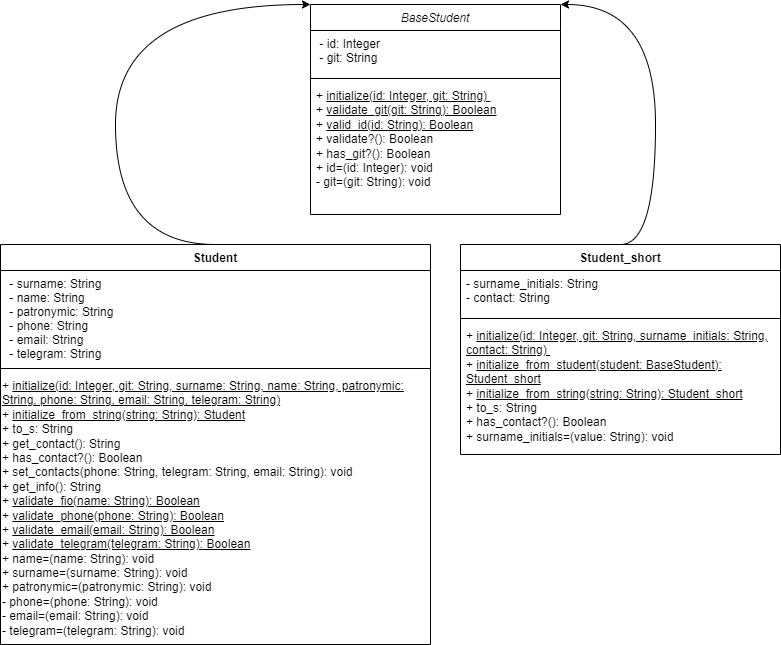

The diagram above was exported from draw.io. Its source (the exported page's mxGraphModel, read from the mxfile embedded in the PNG):
<mxGraphModel dx="1434" dy="844" grid="1" gridSize="10" guides="1" tooltips="1" connect="1" arrows="1" fold="1" page="1" pageScale="1" pageWidth="827" pageHeight="1169" math="0" shadow="0">
  <root>
    <mxCell id="WIyWlLk6GJQsqaUBKTNV-0" />
    <mxCell id="WIyWlLk6GJQsqaUBKTNV-1" parent="WIyWlLk6GJQsqaUBKTNV-0" />
    <mxCell id="YdfoZle_23-KYAX8LXXO-19" style="edgeStyle=orthogonalEdgeStyle;rounded=0;orthogonalLoop=1;jettySize=auto;html=1;exitX=0;exitY=0;exitDx=0;exitDy=0;entryX=0.5;entryY=0;entryDx=0;entryDy=0;curved=1;startArrow=classic;startFill=1;endArrow=none;endFill=0;" parent="WIyWlLk6GJQsqaUBKTNV-1" source="zkfFHV4jXpPFQw0GAbJ--0" target="YdfoZle_23-KYAX8LXXO-3" edge="1">
      <mxGeometry relative="1" as="geometry">
        <Array as="points">
          <mxPoint x="125" y="40" />
        </Array>
      </mxGeometry>
    </mxCell>
    <mxCell id="YdfoZle_23-KYAX8LXXO-20" style="edgeStyle=orthogonalEdgeStyle;rounded=0;orthogonalLoop=1;jettySize=auto;html=1;exitX=1;exitY=0;exitDx=0;exitDy=0;entryX=0.5;entryY=0;entryDx=0;entryDy=0;endArrow=none;endFill=0;curved=1;startArrow=classic;startFill=1;" parent="WIyWlLk6GJQsqaUBKTNV-1" source="zkfFHV4jXpPFQw0GAbJ--0" target="YdfoZle_23-KYAX8LXXO-11" edge="1">
      <mxGeometry relative="1" as="geometry">
        <Array as="points">
          <mxPoint x="665" y="40" />
        </Array>
      </mxGeometry>
    </mxCell>
    <mxCell id="zkfFHV4jXpPFQw0GAbJ--0" value="BaseStudent" style="swimlane;fontStyle=2;align=center;verticalAlign=top;childLayout=stackLayout;horizontal=1;startSize=26;horizontalStack=0;resizeParent=1;resizeLast=0;collapsible=1;marginBottom=0;rounded=0;shadow=0;strokeWidth=1;" parent="WIyWlLk6GJQsqaUBKTNV-1" vertex="1">
      <mxGeometry x="320" y="40" width="250" height="210" as="geometry">
        <mxRectangle x="230" y="140" width="160" height="26" as="alternateBounds" />
      </mxGeometry>
    </mxCell>
    <mxCell id="zkfFHV4jXpPFQw0GAbJ--1" value=" - id: Integer  &#10; - git: String " style="text;align=left;verticalAlign=top;spacingLeft=4;spacingRight=4;overflow=hidden;rotatable=0;points=[[0,0.5],[1,0.5]];portConstraint=eastwest;" parent="zkfFHV4jXpPFQw0GAbJ--0" vertex="1">
      <mxGeometry y="26" width="250" height="44" as="geometry" />
    </mxCell>
    <mxCell id="zkfFHV4jXpPFQw0GAbJ--4" value="" style="line;html=1;strokeWidth=1;align=left;verticalAlign=middle;spacingTop=-1;spacingLeft=3;spacingRight=3;rotatable=0;labelPosition=right;points=[];portConstraint=eastwest;" parent="zkfFHV4jXpPFQw0GAbJ--0" vertex="1">
      <mxGeometry y="70" width="250" height="8" as="geometry" />
    </mxCell>
    <mxCell id="e2ZD002rxrflbsRjjzs2-0" value="&lt;span style=&quot;color: rgba(0, 0, 0, 0); font-family: monospace; font-size: 0px; text-wrap: nowrap;&quot;&gt;%3CmxGraphModel%3E%3Croot%3E%3CmxCell%20id%3D%220%22%2F%3E%3CmxCell%20id%3D%221%22%20parent%3D%220%22%2F%3E%3CmxCell%20id%3D%222%22%20value%3D%22%26lt%3Bdiv%26gt%3B%2B%20%26lt%3Bu%26gt%3Binitialize(id%3A%20Integer%2C%20git%3A%20String%2C%20surname_initials%3A%20String%2C%20contact%3A%20String)%26amp%3Bnbsp%3B%26lt%3B%2Fu%26gt%3B%26lt%3B%2Fdiv%26gt%3B%26lt%3Bdiv%26gt%3B%2B%20%26lt%3Bu%26gt%3Binitialize_from_student(student%3A%20BaseStudent)%3A%20Student_short%26lt%3B%2Fu%26gt%3B%26amp%3Bnbsp%3B%26lt%3B%2Fdiv%26gt%3B%26lt%3Bdiv%26gt%3B%2B%20%26lt%3Bu%26gt%3Binitialize_from_string(string%3A%20String)%3A%20Student_short%26lt%3B%2Fu%26gt%3B%26amp%3Bnbsp%3B%26lt%3B%2Fdiv%26gt%3B%26lt%3Bdiv%26gt%3B%2B%20to_s%3A%20String%26amp%3Bnbsp%3B%20%26amp%3Bnbsp%3B%20%26amp%3Bnbsp%3B%26amp%3Bnbsp%3B%26lt%3B%2Fdiv%26gt%3B%26lt%3Bdiv%26gt%3B%2B%20has_contact%3F()%3A%20Boolean%26amp%3Bnbsp%3B%26lt%3B%2Fdiv%26gt%3B%26lt%3Bdiv%26gt%3B%2B%20%26lt%3Bu%26gt%3Bsurname_initials%3D(value%3A%20String)%3A%20void%26lt%3B%2Fu%26gt%3B%26amp%3Bnbsp%3B%26lt%3B%2Fdiv%26gt%3B%22%20style%3D%22text%3BstrokeColor%3Dnone%3BfillColor%3Dnone%3Balign%3Dleft%3BverticalAlign%3Dtop%3BspacingLeft%3D4%3BspacingRight%3D4%3Boverflow%3Dhidden%3Brotatable%3D0%3Bpoints%3D%5B%5B0%2C0.5%5D%2C%5B1%2C0.5%5D%5D%3BportConstraint%3Deastwest%3BwhiteSpace%3Dwrap%3Bhtml%3D1%3B%22%20vertex%3D%221%22%20parent%3D%221%22%3E%3CmxGeometry%20x%3D%22470%22%20y%3D%22358%22%20width%3D%22320%22%20height%3D%22132%22%20as%3D%22geometry%22%2F%3E%3C%2FmxCell%3E%3C%2Froot%3E%3C%2FmxGraphModel%3E&lt;/span&gt;&lt;span style=&quot;text-wrap: nowrap;&quot;&gt;+ &lt;u&gt;initialize(id: Integer, git: String)&amp;nbsp;&lt;/u&gt;&lt;/span&gt;&lt;br style=&quot;padding: 0px; margin: 0px; text-wrap: nowrap;&quot;&gt;&lt;span style=&quot;text-wrap: nowrap;&quot;&gt;+ &lt;u&gt;validate_git(git: String): Boolean&lt;/u&gt;&amp;nbsp; &amp;nbsp;&amp;nbsp;&lt;/span&gt;&lt;br style=&quot;padding: 0px; margin: 0px; text-wrap: nowrap;&quot;&gt;&lt;span style=&quot;text-wrap: nowrap;&quot;&gt;+ &lt;u&gt;valid_id(id: String): Boolean&lt;/u&gt;&amp;nbsp; &amp;nbsp; &amp;nbsp; &amp;nbsp; &amp;nbsp;&lt;/span&gt;&lt;br style=&quot;padding: 0px; margin: 0px; text-wrap: nowrap;&quot;&gt;&lt;span style=&quot;text-wrap: nowrap;&quot;&gt;+ validate?(): Boolean&amp;nbsp; &amp;nbsp; &amp;nbsp; &amp;nbsp; &amp;nbsp; &amp;nbsp; &amp;nbsp; &amp;nbsp; &amp;nbsp;&amp;nbsp;&lt;/span&gt;&lt;br style=&quot;padding: 0px; margin: 0px; text-wrap: nowrap;&quot;&gt;&lt;span style=&quot;text-wrap: nowrap;&quot;&gt;+ has_git?(): Boolean&amp;nbsp; &amp;nbsp; &amp;nbsp; &amp;nbsp; &amp;nbsp; &amp;nbsp; &amp;nbsp; &amp;nbsp; &amp;nbsp; &amp;nbsp;&lt;/span&gt;&lt;br style=&quot;padding: 0px; margin: 0px; text-wrap: nowrap;&quot;&gt;&lt;span style=&quot;text-wrap: nowrap;&quot;&gt;+ id=(id: Integer): void&amp;nbsp; &amp;nbsp; &amp;nbsp; &amp;nbsp; &amp;nbsp; &amp;nbsp; &amp;nbsp; &amp;nbsp;&amp;nbsp;&lt;/span&gt;&lt;br style=&quot;padding: 0px; margin: 0px; text-wrap: nowrap;&quot;&gt;&lt;span style=&quot;text-wrap: nowrap;&quot;&gt;- git=(git: String): void&lt;/span&gt;" style="text;strokeColor=none;fillColor=none;align=left;verticalAlign=top;spacingLeft=4;spacingRight=4;overflow=hidden;rotatable=0;points=[[0,0.5],[1,0.5]];portConstraint=eastwest;whiteSpace=wrap;html=1;" vertex="1" parent="zkfFHV4jXpPFQw0GAbJ--0">
      <mxGeometry y="78" width="250" height="112" as="geometry" />
    </mxCell>
    <mxCell id="YdfoZle_23-KYAX8LXXO-3" value="Student" style="swimlane;fontStyle=1;align=center;verticalAlign=top;childLayout=stackLayout;horizontal=1;startSize=26;horizontalStack=0;resizeParent=1;resizeParentMax=0;resizeLast=0;collapsible=1;marginBottom=0;whiteSpace=wrap;html=1;" parent="WIyWlLk6GJQsqaUBKTNV-1" vertex="1">
      <mxGeometry x="10" y="280" width="430" height="400" as="geometry">
        <mxRectangle x="10" y="280" width="80" height="30" as="alternateBounds" />
      </mxGeometry>
    </mxCell>
    <mxCell id="zkfFHV4jXpPFQw0GAbJ--2" value=" - surname: String &#10; - name: String    &#10; - patronymic: String &#10; - phone: String   &#10; - email: String   &#10; - telegram: String " style="text;align=left;verticalAlign=top;spacingLeft=4;spacingRight=4;overflow=hidden;rotatable=0;points=[[0,0.5],[1,0.5]];portConstraint=eastwest;rounded=0;shadow=0;html=0;" parent="YdfoZle_23-KYAX8LXXO-3" vertex="1">
      <mxGeometry y="26" width="430" height="94" as="geometry" />
    </mxCell>
    <mxCell id="YdfoZle_23-KYAX8LXXO-5" value="" style="line;strokeWidth=1;fillColor=none;align=left;verticalAlign=middle;spacingTop=-1;spacingLeft=3;spacingRight=3;rotatable=0;labelPosition=right;points=[];portConstraint=eastwest;strokeColor=inherit;" parent="YdfoZle_23-KYAX8LXXO-3" vertex="1">
      <mxGeometry y="120" width="430" height="8" as="geometry" />
    </mxCell>
    <mxCell id="ov0ug4eRvDasPqKIlHjK-0" value="&lt;div&gt;&lt;div&gt;+ &lt;u&gt;initialize(id: Integer, git: String, surname: String, name: String, patronymic: String, phone: String, email: String, telegram: String)&lt;/u&gt;&amp;nbsp;&lt;/div&gt;&lt;div&gt;+ &lt;u&gt;initialize_from_string(string: String): Student&lt;/u&gt;&amp;nbsp;&lt;/div&gt;&lt;div&gt;+ to_s: String&amp;nbsp; &amp;nbsp; &amp;nbsp;&amp;nbsp;&lt;/div&gt;&lt;div&gt;+ get_contact(): String&amp;nbsp;&lt;/div&gt;&lt;div&gt;+ has_contact?(): Boolean&amp;nbsp;&lt;/div&gt;&lt;div&gt;+ set_contacts(phone: String, telegram: String, email: String): void&amp;nbsp;&lt;/div&gt;&lt;div&gt;+ get_info(): String&amp;nbsp;&lt;/div&gt;&lt;div&gt;+ &lt;u&gt;validate_fio(name: String): Boolean&lt;/u&gt;&amp;nbsp;&lt;/div&gt;&lt;div&gt;+ &lt;u&gt;validate_phone(phone: String): Boolean&lt;/u&gt;&amp;nbsp;&lt;/div&gt;&lt;div&gt;+ &lt;u&gt;validate_email(email: String): Boolean&lt;/u&gt;&amp;nbsp;&lt;/div&gt;&lt;div&gt;+ &lt;u&gt;validate_telegram(telegram: String): Boolean&lt;/u&gt;&amp;nbsp;&lt;/div&gt;&lt;div&gt;+ name=(name: String): void&amp;nbsp;&lt;/div&gt;&lt;div&gt;+ surname=(surname: String): void&amp;nbsp;&lt;/div&gt;&lt;div&gt;+ patronymic=(patronymic: String): void&amp;nbsp;&lt;/div&gt;&lt;div&gt;- phone=(phone: String): void&amp;nbsp;&lt;/div&gt;&lt;div&gt;- email=(email: String): void&amp;nbsp;&lt;/div&gt;&lt;div&gt;- telegram=(telegram: String): void&lt;/div&gt;&lt;/div&gt;" style="text;whiteSpace=wrap;html=1;" parent="YdfoZle_23-KYAX8LXXO-3" vertex="1">
      <mxGeometry y="128" width="430" height="272" as="geometry" />
    </mxCell>
    <mxCell id="YdfoZle_23-KYAX8LXXO-11" value="Student_short" style="swimlane;fontStyle=1;align=center;verticalAlign=top;childLayout=stackLayout;horizontal=1;startSize=26;horizontalStack=0;resizeParent=1;resizeParentMax=0;resizeLast=0;collapsible=1;marginBottom=0;whiteSpace=wrap;html=1;" parent="WIyWlLk6GJQsqaUBKTNV-1" vertex="1">
      <mxGeometry x="470" y="280" width="320" height="210" as="geometry" />
    </mxCell>
    <mxCell id="YdfoZle_23-KYAX8LXXO-15" value="- surname_initials: String&lt;div&gt;- contact: String&lt;br&gt;&lt;/div&gt;" style="text;strokeColor=none;fillColor=none;align=left;verticalAlign=top;spacingLeft=4;spacingRight=4;overflow=hidden;rotatable=0;points=[[0,0.5],[1,0.5]];portConstraint=eastwest;whiteSpace=wrap;html=1;" parent="YdfoZle_23-KYAX8LXXO-11" vertex="1">
      <mxGeometry y="26" width="320" height="44" as="geometry" />
    </mxCell>
    <mxCell id="YdfoZle_23-KYAX8LXXO-13" value="" style="line;strokeWidth=1;fillColor=none;align=left;verticalAlign=middle;spacingTop=-1;spacingLeft=3;spacingRight=3;rotatable=0;labelPosition=right;points=[];portConstraint=eastwest;strokeColor=inherit;" parent="YdfoZle_23-KYAX8LXXO-11" vertex="1">
      <mxGeometry y="70" width="320" height="8" as="geometry" />
    </mxCell>
    <mxCell id="YdfoZle_23-KYAX8LXXO-14" value="&lt;div&gt;+ &lt;u&gt;initialize(id: Integer, git: String, surname_initials: String, contact: String)&amp;nbsp;&lt;/u&gt;&lt;/div&gt;&lt;div&gt;+ &lt;u&gt;initialize_from_student(student: BaseStudent): Student_short&lt;/u&gt;&amp;nbsp;&lt;/div&gt;&lt;div&gt;+ &lt;u&gt;initialize_from_string(string: String): Student_short&lt;/u&gt;&amp;nbsp;&lt;/div&gt;&lt;div&gt;+ to_s: String&amp;nbsp; &amp;nbsp; &amp;nbsp;&amp;nbsp;&lt;/div&gt;&lt;div&gt;+ has_contact?(): Boolean&amp;nbsp;&lt;/div&gt;&lt;div&gt;+ surname_initials=(value: String): void&amp;nbsp;&lt;/div&gt;" style="text;strokeColor=none;fillColor=none;align=left;verticalAlign=top;spacingLeft=4;spacingRight=4;overflow=hidden;rotatable=0;points=[[0,0.5],[1,0.5]];portConstraint=eastwest;whiteSpace=wrap;html=1;" parent="YdfoZle_23-KYAX8LXXO-11" vertex="1">
      <mxGeometry y="78" width="320" height="132" as="geometry" />
    </mxCell>
  </root>
</mxGraphModel>